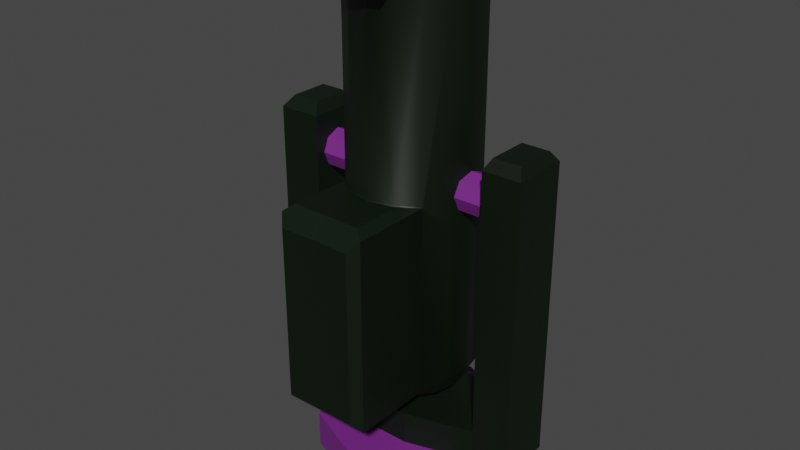 # Source: weapon.blend  (saved by Blender 3.3.6; exported with 4.5.12 LTS)
import bpy
from mathutils import Matrix  # noqa: F401  (used for matrix-valued properties, if any)

bpy.ops.wm.read_factory_settings(use_empty=True)
scene = bpy.context.scene
scene.name = 'Scene'

# ---- collections
col_collection = bpy.data.collections.new('Collection'); scene.collection.children.link(col_collection)

# ---- materials (node trees are filled in below, after node groups)
mat_m3 = bpy.data.materials.new('m3')
mat_m3.use_transparent_shadow = False
mat_m0 = bpy.data.materials.new('m0')
mat_m0.use_transparent_shadow = False
mat_screen = bpy.data.materials.new('screen')
mat_screen.use_transparent_shadow = False
mat_m4 = bpy.data.materials.new('m4')
mat_m4.use_transparent_shadow = False
mat_m2 = bpy.data.materials.new('m2')
mat_m2.use_transparent_shadow = False

# ---- material node trees
mat_m3.use_nodes = True; mat_m3.node_tree.nodes.clear()
_N = mat_m3.node_tree.nodes; _L = mat_m3.node_tree.links
n0 = _N.new('ShaderNodeBsdfPrincipled'); n0.name = 'Principled BSDF'; n0.location = (10, 300)
n0.distribution = 'GGX'
n0.subsurface_method = 'RANDOM_WALK_SKIN'
n0.inputs[0].default_value = (0.001251, 0.007193, 0.0008754, 1.0)
n0.inputs[3].default_value = 1.45
n0.inputs[27].default_value = (0.0, 0.0, 0.0, 1.0)
n0.inputs[28].default_value = 1.0
n1 = _N.new('ShaderNodeOutputMaterial'); n1.name = 'Material Output'; n1.location = (300, 300)
_L.new(n0.outputs[0], n1.inputs[0])
n1.is_active_output = True
mat_m0.use_nodes = True; mat_m0.node_tree.nodes.clear()
_N = mat_m0.node_tree.nodes; _L = mat_m0.node_tree.links
n0 = _N.new('ShaderNodeBsdfPrincipled'); n0.name = 'Principled BSDF'; n0.location = (10, 300)
n0.distribution = 'GGX'
n0.subsurface_method = 'RANDOM_WALK_SKIN'
n0.inputs[0].default_value = (0.0, 0.0, 0.0, 1.0)
n0.inputs[3].default_value = 1.45
n0.inputs[27].default_value = (0.0, 0.0, 0.0, 1.0)
n0.inputs[28].default_value = 1.0
n1 = _N.new('ShaderNodeOutputMaterial'); n1.name = 'Material Output'; n1.location = (300, 300)
_L.new(n0.outputs[0], n1.inputs[0])
n1.is_active_output = True
mat_screen.use_nodes = True; mat_screen.node_tree.nodes.clear()
_N = mat_screen.node_tree.nodes; _L = mat_screen.node_tree.links
n0 = _N.new('ShaderNodeBsdfPrincipled'); n0.name = 'Principled BSDF'; n0.location = (10, 300)
n0.distribution = 'GGX'
n0.subsurface_method = 'RANDOM_WALK_SKIN'
n0.inputs[3].default_value = 1.45
n0.inputs[27].default_value = (0.0, 0.0, 0.0, 1.0)
n0.inputs[28].default_value = 1.0
n1 = _N.new('ShaderNodeOutputMaterial'); n1.name = 'Material Output'; n1.location = (300, 300)
_L.new(n0.outputs[0], n1.inputs[0])
n1.is_active_output = True
mat_m4.use_nodes = True; mat_m4.node_tree.nodes.clear()
_N = mat_m4.node_tree.nodes; _L = mat_m4.node_tree.links
n0 = _N.new('ShaderNodeBsdfPrincipled'); n0.name = 'Principled BSDF'; n0.location = (10, 300)
n0.distribution = 'GGX'
n0.subsurface_method = 'RANDOM_WALK_SKIN'
n0.inputs[0].default_value = (0.0, 0.0, 0.0, 1.0)
n0.inputs[3].default_value = 1.45
n0.inputs[27].default_value = (0.0, 0.0, 0.0, 1.0)
n0.inputs[28].default_value = 1.0
n1 = _N.new('ShaderNodeOutputMaterial'); n1.name = 'Material Output'; n1.location = (300, 300)
_L.new(n0.outputs[0], n1.inputs[0])
n1.is_active_output = True
mat_m2.use_nodes = True; mat_m2.node_tree.nodes.clear()
_N = mat_m2.node_tree.nodes; _L = mat_m2.node_tree.links
n0 = _N.new('ShaderNodeBsdfPrincipled'); n0.name = 'Principled BSDF'; n0.location = (10, 300)
n0.distribution = 'GGX'
n0.subsurface_method = 'RANDOM_WALK_SKIN'
n0.inputs[0].default_value = (0.1823, 0.02312, 0.233, 1.0)
n0.inputs[3].default_value = 1.45
n0.inputs[27].default_value = (0.0, 0.0, 0.0, 1.0)
n0.inputs[28].default_value = 1.0
n1 = _N.new('ShaderNodeOutputMaterial'); n1.name = 'Material Output'; n1.location = (300, 300)
_L.new(n0.outputs[0], n1.inputs[0])
n1.is_active_output = True

# ---- world
world_world = bpy.data.worlds.new('World'); scene.world = world_world
world_world.use_nodes = True; world_world.node_tree.nodes.clear()
_N = world_world.node_tree.nodes; _L = world_world.node_tree.links
n0 = _N.new('ShaderNodeOutputWorld'); n0.name = 'World Output'; n0.location = (300, 300)
n1 = _N.new('ShaderNodeBackground'); n1.name = 'Background'; n1.location = (10, 300)
n1.inputs[0].default_value = (0.05088, 0.05088, 0.05088, 1.0)
_L.new(n1.outputs[0], n0.inputs[0])
n0.is_active_output = True
world_world.color = (0.05088, 0.05088, 0.05088)
world_world.use_sun_shadow = False
world_world.sun_shadow_jitter_overblur = 0.0

# ---- meshes
me_cylinder = bpy.data.meshes.new('Cylinder')
me_cylinder.from_pydata([(6.066e-10, 0.1734, -0.77), (0.0, 0.1663, 0.77), (0.06635, 0.1602, -0.77), (0.06362, 0.1536, 0.77), (0.1226, 0.1226, -0.77), (0.1176, 0.1176, 0.77), (0.1602, 0.06635, -0.77), (0.1536, 0.06362, 0.77), (0.1734, -1.3e-10, -0.77), (0.1663, 0.0, 0.77), (0.1602, -0.06635, -0.77), (0.1536, -0.06362, 0.77), (0.1226, -0.1226, -0.77), (0.1176, -0.1176, 0.77), (0.06635, -0.1602, -0.77), (0.06362, -0.1536, 0.77), (6.066e-10, -0.1734, -0.77), (0.0, -0.1663, 0.77), (-0.06635, -0.1602, -0.77), (-0.06362, -0.1536, 0.77), (-0.1226, -0.1226, -0.77), (-0.1176, -0.1176, 0.77), (-0.1602, -0.06635, -0.77), (-0.1536, -0.06362, 0.77), (-0.1734, -1.3e-10, -0.77), (-0.1663, 0.0, 0.77), (-0.1602, 0.06635, -0.77), (-0.1536, 0.06362, 0.77), (-0.1226, 0.1226, -0.77), (-0.1176, 0.1176, 0.77), (-0.06635, 0.1602, -0.77), (-0.06362, 0.1536, 0.77), (0.0, 0.23, 0.6659), (0.08802, 0.2125, 0.6659), (0.1626, 0.1626, 0.6659), (0.2125, 0.08802, 0.6659), (0.23, 0.0, 0.6659), (0.2125, -0.08802, 0.6659), (0.1626, -0.1626, 0.6659), (-0.1626, -0.1626, 0.6659), (-0.2125, -0.08802, 0.6659), (-0.23, 0.0, 0.6659), (-0.2125, 0.08802, 0.6659), (-0.1626, 0.1626, 0.6659), (-0.08802, 0.2125, 0.6659), (0.08802, 0.2125, -0.09467), (0.1626, 0.1626, -0.09467), (0.2125, 0.08802, -0.09467), (0.23, 0.0, -0.09467), (0.2125, -0.08802, -0.09467), (-0.1626, -0.1954, -0.04982), (-0.2125, -0.08802, -0.09467), (-0.23, 0.0, -0.09467), (-0.2125, 0.08802, -0.09467), (-0.1626, 0.1626, -0.09467), (-0.08802, 0.2125, -0.09467), (0.0, 0.23, -0.09467), (0.08802, 0.2125, -0.6813), (0.1626, 0.1626, -0.6813), (0.2125, 0.08802, -0.6813), (0.23, 0.0, -0.6813), (0.2125, -0.08802, -0.6813), (0.1626, -0.1626, -0.7159), (0.08802, -0.2125, -0.7159), (0.0, -0.23, -0.7159), (-0.08802, -0.2125, -0.7159), (-0.1626, -0.1954, -0.6831), (-0.2125, -0.08802, -0.6813), (-0.23, 0.0, -0.6813), (-0.2125, 0.08802, -0.6813), (-0.1626, 0.1626, -0.6813), (-0.08802, 0.2125, -0.6813), (0.0, 0.23, -0.6813), (0.08802, 0.2125, 0.77), (0.0, 0.23, 0.77), (0.1626, 0.1626, 0.77), (0.2125, 0.08802, 0.77), (0.23, 0.0, 0.77), (0.2125, -0.08802, 0.77), (0.1626, -0.1626, 0.77), (0.08802, -0.2125, 0.77), (0.0, -0.23, 0.77), (-0.08802, -0.2125, 0.77), (-0.1626, -0.1626, 0.77), (-0.2125, -0.08802, 0.77), (-0.23, 0.0, 0.77), (-0.2125, 0.08802, 0.77), (-0.1626, 0.1626, 0.77), (-0.08802, 0.2125, 0.77), (0.06362, 0.1536, -0.5309), (-5.383e-08, 0.1663, -0.5309), (0.1176, 0.1176, -0.5309), (0.1536, 0.06362, -0.5309), (0.1663, 0.0, -0.5309), (0.1536, -0.06362, -0.5309), (0.1176, -0.1176, -0.5309), (0.06362, -0.1536, -0.5309), (-5.383e-08, -0.1663, -0.5309), (-0.06362, -0.1536, -0.5309), (-0.1176, -0.1176, -0.5309), (-0.1536, -0.06362, -0.5309), (-0.1663, 0.0, -0.5309), (-0.1536, 0.06362, -0.5309), (-0.1176, 0.1176, -0.5309), (-0.06362, 0.1536, -0.5309), (0.0, -0.2963, 0.77), (0.08802, -0.2788, 0.77), (-0.08802, -0.2788, 0.77), (0.08802, -0.2788, 0.6659), (0.0, -0.2963, 0.6659), (-0.08802, -0.2788, 0.6659), (0.1626, -0.2569, -0.01701), (0.08802, -0.2559, -0.01701), (-4.206e-09, -0.255, -0.01701), (-0.08802, -0.2559, -0.01701), (-0.1626, -0.2569, -0.04982), (0.1424, -0.2769, -0.7159), (0.08777, -0.2761, -0.7159), (-4.206e-09, -0.2752, -0.7159), (-0.08777, -0.2761, -0.7159), (-0.1424, -0.2769, -0.7159), (0.1626, -0.4562, -0.01701), (0.08802, -0.4552, -0.01701), (-3.974e-09, -0.4543, -0.01701), (-0.08802, -0.4552, -0.01701), (-0.1626, -0.4234, -0.04982), (0.1424, -0.4357, -0.7159), (0.08802, -0.4552, -0.7159), (-3.974e-09, -0.434, -0.7159), (-0.08826, -0.4349, -0.7159), (-0.1424, -0.4357, -0.7159), (0.1324, -0.4875, -0.05392), (0.07166, -0.4864, -0.05392), (-3.227e-09, -0.4855, -0.05392), (-0.07166, -0.4864, -0.05392), (-0.1324, -0.4875, -0.05392), (0.1324, -0.4875, -0.679), (0.07166, -0.4864, -0.679), (-3.227e-09, -0.4855, -0.679), (-0.07166, -0.4864, -0.679), (-0.1324, -0.4875, -0.679), (0.129, -0.2813, 0.008815), (0.0698, -0.2805, 0.008815), (-3.644e-09, -0.2799, 0.008815), (-0.0698, -0.2805, 0.008815), (-0.129, -0.2813, 0.008815), (-0.0698, -0.4306, 0.008815), (0.129, -0.4315, 0.008815), (0.0698, -0.4306, 0.008815), (-3.46e-09, -0.43, 0.008815), (-0.129, -0.4315, 0.008815), (0.1626, -0.2569, -0.7159), (0.1626, -0.4562, -0.7159), (-0.08802, -0.2559, -0.7159), (-0.1626, -0.2569, -0.7159), (-4.206e-09, -0.255, -0.7159), (0.08802, -0.2559, -0.7159), (-0.08802, -0.4552, -0.7159), (-0.1626, -0.4234, -0.6831), (-3.974e-09, -0.4543, -0.7159), (0.08826, -0.4349, -0.7159), (0.07999, -0.427, -0.628), (0.07954, -0.2841, -0.628), (-0.07954, -0.2841, -0.628), (-0.07999, -0.427, -0.628), (-4.091e-09, -0.2833, -0.628), (-3.881e-09, -0.4262, -0.628), (0.129, -0.2848, -0.628), (0.129, -0.4277, -0.628), (-0.129, -0.2848, -0.628), (-0.129, -0.4277, -0.628), (-0.1626, -0.1626, -0.7159), (-0.1626, -0.2569, -0.6831), (-0.1626, -0.2569, -0.01701), (-0.1626, -0.4562, -0.01701), (-0.1626, -0.4562, -0.7159), (-0.1508, -0.2569, -0.04982), (-0.1508, -0.2569, -0.6831), (-0.1508, -0.1954, -0.04982), (-0.1508, -0.1954, -0.6831), (-0.1508, -0.4234, -0.04982), (-0.1508, -0.4234, -0.6831), (0.08802, -0.2293, 0.6659), (0.08802, -0.2125, 0.6494), (0.1017, -0.2033, 0.6659), (0.08802, -0.2125, 0.6824), (0.0, -0.23, 0.6494), (0.0, -0.2468, 0.6659), (-0.08802, -0.2125, 0.6494), (-0.08802, -0.2293, 0.6659), (-0.08802, -0.2125, 0.6824), (-0.1017, -0.2033, 0.6659), (0.1626, -0.1626, -0.01233), (0.1626, -0.1678, -0.01701), (0.1626, -0.1626, -0.0217), (0.1646, -0.1597, -0.02008), (0.08802, -0.2125, -0.01233), (0.08802, -0.2176, -0.01701), (0.0, -0.23, -0.01233), (-8.62e-10, -0.2351, -0.01701), (-0.08802, -0.2125, -0.01233), (-0.08802, -0.2176, -0.01701), (-0.1626, -0.1678, -0.01701), (-0.1626, -0.1626, -0.01233), (-0.1646, -0.1597, -0.02008), (-0.1626, -0.1626, -0.0217), (-0.1626, -0.1659, -0.02033)], [], [(32, 74, 73, 33), (33, 73, 75, 34), (34, 75, 76, 35), (35, 76, 77, 36), (36, 77, 78, 37), (37, 78, 79, 38), (197, 199, 113, 112), (81, 82, 107, 105), (199, 201, 114, 113), (204, 203, 39, 40, 51), (39, 83, 84, 40), (40, 84, 85, 41), (41, 85, 86, 42), (42, 86, 87, 43), (21, 19, 98, 99), (43, 87, 88, 44), (44, 88, 74, 32), (0, 2, 4, 6, 8, 10, 12, 14, 16, 18, 20, 22, 24, 26, 28, 30), (55, 44, 32, 56), (54, 43, 44, 55), (53, 42, 43, 54), (52, 41, 42, 53), (51, 40, 41, 52), (171, 205, 204, 51, 67), (82, 190, 189, 110, 107), (38, 79, 80, 185, 184), (189, 187, 109, 110), (193, 197, 112, 111), (48, 36, 37, 49), (47, 35, 36, 48), (46, 34, 35, 47), (45, 33, 34, 46), (56, 32, 33, 45), (72, 56, 45, 57), (57, 45, 46, 58), (58, 46, 47, 59), (59, 47, 48, 60), (60, 48, 49, 61), (62, 194, 193, 111, 151), (171, 65, 153, 154), (192, 38, 184, 183, 196), (196, 183, 186, 198), (63, 62, 151, 156), (66, 50, 206, 205, 171), (67, 51, 52, 68), (68, 52, 53, 69), (69, 53, 54, 70), (70, 54, 55, 71), (71, 55, 56, 72), (30, 71, 72, 0), (28, 70, 71, 30), (26, 69, 70, 28), (24, 68, 69, 26), (22, 67, 68, 24), (20, 171, 67, 22), (18, 65, 171, 20), (16, 64, 65, 18), (14, 63, 64, 16), (12, 62, 63, 14), (10, 61, 62, 12), (8, 60, 61, 10), (6, 59, 60, 8), (4, 58, 59, 6), (2, 57, 58, 4), (0, 72, 57, 2), (1, 3, 73, 74), (3, 5, 75, 73), (5, 7, 76, 75), (7, 9, 77, 76), (9, 11, 78, 77), (11, 13, 79, 78), (13, 15, 80, 79), (15, 17, 81, 80), (17, 19, 82, 81), (19, 21, 83, 82), (21, 23, 84, 83), (23, 25, 85, 84), (25, 27, 86, 85), (27, 29, 87, 86), (29, 31, 88, 87), (31, 1, 74, 88), (89, 90, 104, 103, 102, 101, 100, 99, 98, 97, 96, 95, 94, 93, 92, 91), (7, 5, 91, 92), (23, 21, 99, 100), (9, 7, 92, 93), (25, 23, 100, 101), (11, 9, 93, 94), (27, 25, 101, 102), (13, 11, 94, 95), (29, 27, 102, 103), (15, 13, 95, 96), (31, 29, 103, 104), (17, 15, 96, 97), (3, 1, 90, 89), (1, 31, 104, 90), (19, 17, 97, 98), (5, 3, 89, 91), (108, 106, 105, 109), (109, 105, 107, 110), (191, 190, 82, 83, 39), (187, 182, 108, 109), (201, 202, 173, 114), (80, 81, 105, 106), (122, 121, 147, 148), (160, 128, 166, 161), (174, 124, 146, 150), (116, 126, 168, 167), (198, 186, 188, 200), (158, 125, 180, 181), (65, 64, 155, 153), (200, 188, 191, 39, 203), (61, 49, 195, 194, 62), (64, 63, 156, 155), (124, 174, 135, 134), (175, 157, 139, 140), (123, 124, 134, 133), (127, 152, 136, 137), (118, 117, 162, 165), (173, 174, 150, 145), (151, 111, 121, 152), (128, 129, 164, 166), (113, 114, 144, 143), (125, 115, 176, 180), (136, 131, 132, 137), (137, 132, 133, 138), (138, 133, 134, 139), (139, 134, 135, 140), (157, 159, 138, 139), (121, 122, 132, 131), (152, 121, 131, 136), (159, 127, 137, 138), (122, 123, 133, 132), (174, 175, 140, 135), (144, 145, 150, 146), (143, 144, 146, 149), (141, 142, 148, 147), (142, 143, 149, 148), (114, 173, 145, 144), (111, 112, 142, 141), (123, 122, 148, 149), (112, 113, 143, 142), (121, 111, 141, 147), (124, 123, 149, 146), (126, 116, 151, 152), (119, 120, 154, 153), (118, 119, 153, 155), (117, 118, 155, 156), (116, 117, 156, 151), (130, 129, 157, 175), (129, 128, 159, 157), (128, 160, 127, 159), (160, 126, 152, 127), (120, 130, 175, 154), (169, 163, 164, 170), (162, 167, 168, 161), (163, 165, 166, 164), (165, 162, 161, 166), (117, 116, 167, 162), (120, 119, 163, 169), (126, 160, 161, 168), (129, 130, 170, 164), (119, 118, 165, 163), (130, 120, 169, 170), (50, 115, 173, 202, 206), (172, 66, 171, 154), (125, 158, 175, 174), (158, 172, 154, 175), (115, 125, 174, 173), (178, 179, 177, 176), (176, 177, 181, 180), (66, 172, 177, 179), (172, 158, 181, 177), (115, 50, 178, 176), (50, 66, 179, 178), (182, 183, 184, 185), (188, 189, 190, 191), (187, 189, 188, 186), (182, 187, 186, 183), (182, 185, 80, 106, 108), (192, 193, 194, 195), (202, 203, 204, 205, 206), (192, 196, 197, 193), (196, 198, 199, 197), (198, 200, 201, 199), (200, 203, 202, 201), (49, 37, 38, 192, 195)])
me_cylinder.polygons.foreach_set('use_smooth', [0, 0, 0, 0, 0, 0, 0, 0, 0, 1, 0, 0, 0, 0, 0, 0, 0, 0, 1, 1, 1, 1, 1, 1, 0, 0, 0, 0, 1, 1, 1, 1, 1, 1, 1, 1, 1, 1, 0, 0, 1, 1, 0, 0, 1, 1, 1, 1, 1, 0, 0, 0, 0, 0, 0, 0, 0, 0, 0, 0, 0, 0, 0, 0, 0, 0, 0, 0, 0, 0, 0, 0, 0, 0, 0, 0, 0, 0, 0, 0, 0, 0, 0, 0, 0, 0, 0, 0, 0, 0, 0, 0, 0, 0, 0, 0, 0, 0, 0, 0, 0, 0, 0, 0, 0, 0, 0, 1, 0, 0, 1, 1, 0, 0, 0, 0, 0, 0, 0, 0, 0, 0, 0, 0, 0, 0, 0, 0, 0, 0, 0, 0, 0, 0, 0, 0, 0, 0, 0, 0, 0, 0, 0, 0, 0, 0, 0, 0, 0, 0, 0, 0, 0, 0, 0, 0, 0, 0, 0, 0, 0, 0, 0, 0, 0, 0, 0, 0, 0, 0, 0, 0, 0, 0, 0, 1, 0, 0, 0, 1, 0, 1, 1, 1, 1, 1])
me_cylinder.polygons.foreach_set('material_index', [0, 0, 0, 0, 0, 0, 0, 0, 0, 0, 0, 0, 0, 0, 3, 0, 0, 0, 0, 0, 0, 0, 0, 0, 0, 0, 0, 0, 0, 0, 0, 0, 0, 0, 0, 0, 0, 0, 0, 0, 0, 0, 0, 0, 0, 0, 0, 0, 0, 0, 0, 0, 0, 0, 0, 0, 0, 0, 0, 0, 0, 0, 0, 0, 0, 0, 0, 0, 0, 0, 0, 0, 0, 0, 0, 0, 0, 0, 0, 0, 0, 3, 3, 3, 3, 3, 3, 3, 3, 3, 3, 3, 3, 3, 3, 3, 3, 0, 0, 0, 0, 0, 0, 0, 0, 0, 0, 0, 0, 0, 0, 0, 0, 0, 0, 0, 0, 0, 0, 0, 0, 0, 0, 0, 0, 0, 0, 0, 0, 0, 0, 0, 0, 0, 0, 0, 0, 0, 0, 0, 0, 0, 0, 0, 0, 0, 0, 0, 0, 0, 0, 0, 0, 3, 3, 3, 3, 0, 0, 0, 0, 0, 0, 0, 0, 0, 0, 0, 2, 2, 0, 0, 0, 0, 0, 0, 0, 0, 0, 0, 0, 0, 0, 0, 0, 0])
_uv = me_cylinder.uv_layers.new(name='UVMap')
_uv.uv.foreach_set('vector', [1.0, 0.75, 1.0, 1.0, 0.9375, 1.0, 0.9375, 0.75, 0.9375, 0.75, 0.9375, 1.0, 0.875, 1.0, 0.875, 0.75, 0.875, 0.75, 0.875, 1.0, 0.8125, 1.0, 0.8125, 0.75, 0.8125, 0.75, 0.8125, 1.0, 0.75, 1.0, 0.75, 0.75, 0.75, 0.75, 0.75, 1.0, 0.6875, 1.0, 0.6875, 0.75, 0.6875, 0.75, 0.6875, 1.0, 0.625, 1.0, 0.625, 0.75, 0.5625, 0.625, 0.5, 0.625, 0.5, 0.625, 0.5625, 0.625, 0.25, 0.01, 0.1582, 0.02827, 0.1582, 0.02827, 0.25, 0.01, 0.5, 0.625, 0.4375, 0.625, 0.4375, 0.625, 0.5, 0.625, 0.3725, 0.625, 0.375, 0.6259, 0.375, 0.75, 0.3125, 0.75, 0.3125, 0.625, 0.375, 0.75, 0.375, 1.0, 0.3125, 1.0, 0.3125, 0.75, 0.3125, 0.75, 0.3125, 1.0, 0.25, 1.0, 0.25, 0.75, 0.25, 0.75, 0.25, 1.0, 0.1875, 1.0, 0.1875, 0.75, 0.1875, 0.75, 0.1875, 1.0, 0.125, 1.0, 0.125, 0.75, 0.1273, 0.1273, 0.1836, 0.08972, 0.1836, 0.08972, 0.1273, 0.1273, 0.125, 0.75, 0.125, 1.0, 0.0625, 1.0, 0.0625, 0.75, 0.0625, 0.75, 0.0625, 1.0, 0.0, 1.0, 0.0, 0.75, 0.75, 0.49, 0.8418, 0.4717, 0.9197, 0.4197, 0.9717, 0.3418, 0.99, 0.25, 0.9717, 0.1582, 0.9197, 0.08029, 0.8418, 0.02827, 0.75, 0.01, 0.6582, 0.02827, 0.5803, 0.08029, 0.5283, 0.1582, 0.51, 0.25, 0.5283, 0.3418, 0.5803, 0.4197, 0.6582, 0.4717, 0.0625, 0.625, 0.0625, 0.75, 0.0, 0.75, 0.0, 0.625, 0.125, 0.625, 0.125, 0.75, 0.0625, 0.75, 0.0625, 0.625, 0.1875, 0.625, 0.1875, 0.75, 0.125, 0.75, 0.125, 0.625, 0.25, 0.625, 0.25, 0.75, 0.1875, 0.75, 0.1875, 0.625, 0.3125, 0.625, 0.3125, 0.75, 0.25, 0.75, 0.25, 0.625, 0.375, 0.5625, 0.375, 0.6246, 0.3725, 0.625, 0.3125, 0.625, 0.3125, 0.5625, 0.4375, 1.0, 0.4375, 0.7897, 0.4375, 0.75, 0.4375, 0.75, 0.4375, 1.0, 0.625, 0.75, 0.625, 1.0, 0.5625, 1.0, 0.5625, 0.7897, 0.574, 0.75, 0.4375, 0.75, 0.5, 0.75, 0.5, 0.75, 0.4375, 0.75, 0.625, 0.625, 0.5625, 0.625, 0.5625, 0.625, 0.625, 0.625, 0.75, 0.625, 0.75, 0.75, 0.6875, 0.75, 0.6875, 0.625, 0.8125, 0.625, 0.8125, 0.75, 0.75, 0.75, 0.75, 0.625, 0.875, 0.625, 0.875, 0.75, 0.8125, 0.75, 0.8125, 0.625, 0.9375, 0.625, 0.9375, 0.75, 0.875, 0.75, 0.875, 0.625, 1.0, 0.625, 1.0, 0.75, 0.9375, 0.75, 0.9375, 0.625, 1.0, 0.5625, 1.0, 0.625, 0.9375, 0.625, 0.9375, 0.5625, 0.9375, 0.5625, 0.9375, 0.625, 0.875, 0.625, 0.875, 0.5625, 0.875, 0.5625, 0.875, 0.625, 0.8125, 0.625, 0.8125, 0.5625, 0.8125, 0.5625, 0.8125, 0.625, 0.75, 0.625, 0.75, 0.5625, 0.75, 0.5625, 0.75, 0.625, 0.6875, 0.625, 0.6875, 0.5625, 0.625, 0.5625, 0.625, 0.6246, 0.625, 0.625, 0.625, 0.625, 0.625, 0.5625, 0.375, 0.5625, 0.4375, 0.5625, 0.4375, 0.5625, 0.375, 0.5625, 0.625, 0.6259, 0.625, 0.75, 0.574, 0.75, 0.5625, 0.747, 0.5625, 0.6259, 0.5625, 0.6259, 0.5625, 0.747, 0.5, 0.747, 0.5, 0.6259, 0.5625, 0.5625, 0.625, 0.5625, 0.625, 0.5625, 0.5625, 0.5625, 0.375, 0.5654, 0.375, 0.6221, 0.375, 0.6247, 0.375, 0.6246, 0.375, 0.5625, 0.3125, 0.5625, 0.3125, 0.625, 0.25, 0.625, 0.25, 0.5625, 0.25, 0.5625, 0.25, 0.625, 0.1875, 0.625, 0.1875, 0.5625, 0.1875, 0.5625, 0.1875, 0.625, 0.125, 0.625, 0.125, 0.5625, 0.125, 0.5625, 0.125, 0.625, 0.0625, 0.625, 0.0625, 0.5625, 0.0625, 0.5625, 0.0625, 0.625, 0.0, 0.625, 0.0, 0.5625, 0.0625, 0.5, 0.0625, 0.5625, 0.0, 0.5625, 0.0, 0.5, 0.125, 0.5, 0.125, 0.5625, 0.0625, 0.5625, 0.0625, 0.5, 0.1875, 0.5, 0.1875, 0.5625, 0.125, 0.5625, 0.125, 0.5, 0.25, 0.5, 0.25, 0.5625, 0.1875, 0.5625, 0.1875, 0.5, 0.3125, 0.5, 0.3125, 0.5625, 0.25, 0.5625, 0.25, 0.5, 0.375, 0.5, 0.375, 0.5625, 0.3125, 0.5625, 0.3125, 0.5, 0.4375, 0.5, 0.4375, 0.5625, 0.375, 0.5625, 0.375, 0.5, 0.5, 0.5, 0.5, 0.5625, 0.4375, 0.5625, 0.4375, 0.5, 0.5625, 0.5, 0.5625, 0.5625, 0.5, 0.5625, 0.5, 0.5, 0.625, 0.5, 0.625, 0.5625, 0.5625, 0.5625, 0.5625, 0.5, 0.6875, 0.5, 0.6875, 0.5625, 0.625, 0.5625, 0.625, 0.5, 0.75, 0.5, 0.75, 0.5625, 0.6875, 0.5625, 0.6875, 0.5, 0.8125, 0.5, 0.8125, 0.5625, 0.75, 0.5625, 0.75, 0.5, 0.875, 0.5, 0.875, 0.5625, 0.8125, 0.5625, 0.8125, 0.5, 0.9375, 0.5, 0.9375, 0.5625, 0.875, 0.5625, 0.875, 0.5, 1.0, 0.5, 1.0, 0.5625, 0.9375, 0.5625, 0.9375, 0.5, 0.25, 0.4235, 0.3164, 0.4103, 0.3418, 0.4717, 0.25, 0.49, 0.3164, 0.4103, 0.3727, 0.3727, 0.4197, 0.4197, 0.3418, 0.4717, 0.3727, 0.3727, 0.4103, 0.3164, 0.4717, 0.3418, 0.4197, 0.4197, 0.4103, 0.3164, 0.4235, 0.25, 0.49, 0.25, 0.4717, 0.3418, 0.4235, 0.25, 0.4103, 0.1836, 0.4717, 0.1582, 0.49, 0.25, 0.4103, 0.1836, 0.3727, 0.1273, 0.4197, 0.08029, 0.4717, 0.1582, 0.3727, 0.1273, 0.3164, 0.08972, 0.3418, 0.02827, 0.4197, 0.08029, 0.3164, 0.08972, 0.25, 0.07651, 0.25, 0.01, 0.3418, 0.02827, 0.25, 0.07651, 0.1836, 0.08972, 0.1582, 0.02827, 0.25, 0.01, 0.1836, 0.08972, 0.1273, 0.1273, 0.08029, 0.08029, 0.1582, 0.02827, 0.1273, 0.1273, 0.08972, 0.1836, 0.02827, 0.1582, 0.08029, 0.08029, 0.08972, 0.1836, 0.07651, 0.25, 0.01, 0.25, 0.02827, 0.1582, 0.07651, 0.25, 0.08972, 0.3164, 0.02827, 0.3418, 0.01, 0.25, 0.08972, 0.3164, 0.1273, 0.3727, 0.08029, 0.4197, 0.02827, 0.3418, 0.1273, 0.3727, 0.1836, 0.4103, 0.1582, 0.4717, 0.08029, 0.4197, 0.1836, 0.4103, 0.25, 0.4235, 0.25, 0.49, 0.1582, 0.4717, 0.3164, 0.4103, 0.25, 0.4235, 0.1836, 0.4103, 0.1273, 0.3727, 0.08972, 0.3164, 0.07651, 0.25, 0.08972, 0.1836, 0.1273, 0.1273, 0.1836, 0.08972, 0.25, 0.07651, 0.3164, 0.08972, 0.3727, 0.1273, 0.4103, 0.1836, 0.4235, 0.25, 0.4103, 0.3164, 0.3727, 0.3727, 0.4103, 0.3164, 0.3727, 0.3727, 0.3727, 0.3727, 0.4103, 0.3164, 0.08972, 0.1836, 0.1273, 0.1273, 0.1273, 0.1273, 0.08972, 0.1836, 0.4235, 0.25, 0.4103, 0.3164, 0.4103, 0.3164, 0.4235, 0.25, 0.07651, 0.25, 0.08972, 0.1836, 0.08972, 0.1836, 0.07651, 0.25, 0.4103, 0.1836, 0.4235, 0.25, 0.4235, 0.25, 0.4103, 0.1836, 0.08972, 0.3164, 0.07651, 0.25, 0.07651, 0.25, 0.08972, 0.3164, 0.3727, 0.1273, 0.4103, 0.1836, 0.4103, 0.1836, 0.3727, 0.1273, 0.1273, 0.3727, 0.08972, 0.3164, 0.08972, 0.3164, 0.1273, 0.3727, 0.3164, 0.08972, 0.3727, 0.1273, 0.3727, 0.1273, 0.3164, 0.08972, 0.1836, 0.4103, 0.1273, 0.3727, 0.1273, 0.3727, 0.1836, 0.4103, 0.25, 0.07651, 0.3164, 0.08972, 0.3164, 0.08972, 0.25, 0.07651, 0.3164, 0.4103, 0.25, 0.4235, 0.25, 0.4235, 0.3164, 0.4103, 0.25, 0.4235, 0.1836, 0.4103, 0.1836, 0.4103, 0.25, 0.4235, 0.1836, 0.08972, 0.25, 0.07651, 0.25, 0.07651, 0.1836, 0.08972, 0.3727, 0.3727, 0.3164, 0.4103, 0.3164, 0.4103, 0.3727, 0.3727, 0.5625, 0.75, 0.5625, 1.0, 0.5, 1.0, 0.5, 0.75, 0.5, 0.75, 0.5, 1.0, 0.4375, 1.0, 0.4375, 0.75, 0.426, 0.75, 0.4375, 0.7897, 0.4375, 1.0, 0.375, 1.0, 0.375, 0.75, 0.5, 0.75, 0.5625, 0.75, 0.5625, 0.75, 0.5, 0.75, 0.4375, 0.625, 0.375, 0.625, 0.375, 0.625, 0.4375, 0.625, 0.3418, 0.02827, 0.25, 0.01, 0.25, 0.01, 0.3418, 0.02827, 0.5625, 0.625, 0.625, 0.625, 0.625, 0.625, 0.5625, 0.625, 0.5627, 0.5625, 0.5, 0.5625, 0.5, 0.5625, 0.5627, 0.5625, 0.375, 0.625, 0.4375, 0.625, 0.4375, 0.625, 0.375, 0.625, 0.6081, 0.5625, 0.6081, 0.5625, 0.6081, 0.5625, 0.6081, 0.5625, 0.5, 0.6259, 0.5, 0.747, 0.4375, 0.747, 0.4375, 0.6259, 0.375, 0.5654, 0.375, 0.6221, 0.375, 0.6221, 0.375, 0.5654, 0.4375, 0.5625, 0.5, 0.5625, 0.5, 0.5625, 0.4375, 0.5625, 0.4375, 0.6259, 0.4375, 0.747, 0.426, 0.75, 0.375, 0.75, 0.375, 0.6259, 0.6875, 0.5625, 0.6875, 0.625, 0.6275, 0.625, 0.625, 0.6246, 0.625, 0.5625, 0.5, 0.5625, 0.5625, 0.5625, 0.5625, 0.5625, 0.5, 0.5625, 0.4375, 0.625, 0.375, 0.625, 0.375, 0.625, 0.4375, 0.625, 0.375, 0.5625, 0.4375, 0.5625, 0.4375, 0.5625, 0.375, 0.5625, 0.5, 0.625, 0.4375, 0.625, 0.4375, 0.625, 0.5, 0.625, 0.5625, 0.5625, 0.625, 0.5625, 0.625, 0.5625, 0.5625, 0.5625, 0.5, 0.5625, 0.5623, 0.5625, 0.5623, 0.5625, 0.5, 0.5625, 0.375, 0.625, 0.375, 0.625, 0.375, 0.625, 0.375, 0.625, 0.625, 0.5625, 0.625, 0.625, 0.625, 0.625, 0.625, 0.5625, 0.5, 0.5625, 0.4373, 0.5625, 0.4373, 0.5625, 0.5, 0.5625, 0.5, 0.625, 0.4375, 0.625, 0.4375, 0.625, 0.5, 0.625, 0.375, 0.6221, 0.375, 0.6221, 0.375, 0.6221, 0.375, 0.6221, 0.625, 0.5625, 0.625, 0.625, 0.5625, 0.625, 0.5625, 0.5625, 0.5625, 0.5625, 0.5625, 0.625, 0.5, 0.625, 0.5, 0.5625, 0.5, 0.5625, 0.5, 0.625, 0.4375, 0.625, 0.4375, 0.5625, 0.4375, 0.5625, 0.4375, 0.625, 0.375, 0.625, 0.375, 0.5625, 0.4375, 0.5625, 0.5, 0.5625, 0.5, 0.5625, 0.4375, 0.5625, 0.625, 0.625, 0.5625, 0.625, 0.5625, 0.625, 0.625, 0.625, 0.625, 0.5625, 0.625, 0.625, 0.625, 0.625, 0.625, 0.5625, 0.5, 0.5625, 0.5625, 0.5625, 0.5625, 0.5625, 0.5, 0.5625, 0.5625, 0.625, 0.5, 0.625, 0.5, 0.625, 0.5625, 0.625, 0.375, 0.625, 0.375, 0.5625, 0.375, 0.5625, 0.375, 0.625, 0.4375, 0.625, 0.375, 0.625, 0.375, 0.625, 0.4375, 0.625, 0.5, 0.625, 0.4375, 0.625, 0.4375, 0.625, 0.5, 0.625, 0.625, 0.625, 0.5625, 0.625, 0.5625, 0.625, 0.625, 0.625, 0.5625, 0.625, 0.5, 0.625, 0.5, 0.625, 0.5625, 0.625, 0.4375, 0.625, 0.375, 0.625, 0.375, 0.625, 0.4375, 0.625, 0.625, 0.625, 0.5625, 0.625, 0.5625, 0.625, 0.625, 0.625, 0.5, 0.625, 0.5625, 0.625, 0.5625, 0.625, 0.5, 0.625, 0.5625, 0.625, 0.5, 0.625, 0.5, 0.625, 0.5625, 0.625, 0.625, 0.625, 0.625, 0.625, 0.625, 0.625, 0.625, 0.625, 0.4375, 0.625, 0.5, 0.625, 0.5, 0.625, 0.4375, 0.625, 0.6081, 0.5625, 0.6081, 0.5625, 0.625, 0.5625, 0.625, 0.5625, 0.4377, 0.5625, 0.3919, 0.5625, 0.375, 0.5625, 0.4375, 0.5625, 0.5, 0.5625, 0.4377, 0.5625, 0.4375, 0.5625, 0.5, 0.5625, 0.5623, 0.5625, 0.5, 0.5625, 0.5, 0.5625, 0.5625, 0.5625, 0.6081, 0.5625, 0.5623, 0.5625, 0.5625, 0.5625, 0.625, 0.5625, 0.3919, 0.5625, 0.4373, 0.5625, 0.4375, 0.5625, 0.375, 0.5625, 0.4373, 0.5625, 0.5, 0.5625, 0.5, 0.5625, 0.4375, 0.5625, 0.5, 0.5625, 0.5627, 0.5625, 0.5625, 0.5625, 0.5, 0.5625, 0.5627, 0.5625, 0.6081, 0.5625, 0.625, 0.5625, 0.5625, 0.5625, 0.3919, 0.5625, 0.3919, 0.5625, 0.375, 0.5625, 0.375, 0.5625, 0.3919, 0.5625, 0.4377, 0.5625, 0.4373, 0.5625, 0.3919, 0.5625, 0.5623, 0.5625, 0.6081, 0.5625, 0.6081, 0.5625, 0.5627, 0.5625, 0.4377, 0.5625, 0.5, 0.5625, 0.5, 0.5625, 0.4373, 0.5625, 0.5, 0.5625, 0.5623, 0.5625, 0.5627, 0.5625, 0.5, 0.5625, 0.5623, 0.5625, 0.6081, 0.5625, 0.6081, 0.5625, 0.5623, 0.5625, 0.3919, 0.5625, 0.4377, 0.5625, 0.4377, 0.5625, 0.3919, 0.5625, 0.6081, 0.5625, 0.5627, 0.5625, 0.5627, 0.5625, 0.6081, 0.5625, 0.4373, 0.5625, 0.3919, 0.5625, 0.3919, 0.5625, 0.4373, 0.5625, 0.4377, 0.5625, 0.5, 0.5625, 0.5, 0.5625, 0.4377, 0.5625, 0.3919, 0.5625, 0.3919, 0.5625, 0.3919, 0.5625, 0.3919, 0.5625, 0.375, 0.6221, 0.375, 0.6221, 0.375, 0.625, 0.375, 0.625, 0.375, 0.6247, 0.375, 0.5654, 0.375, 0.5654, 0.375, 0.5625, 0.375, 0.5625, 0.375, 0.6221, 0.375, 0.5654, 0.375, 0.5625, 0.375, 0.625, 0.375, 0.5654, 0.375, 0.5654, 0.375, 0.5625, 0.375, 0.5625, 0.375, 0.6221, 0.375, 0.6221, 0.375, 0.625, 0.375, 0.625, 0.375, 0.6221, 0.375, 0.5654, 0.375, 0.5654, 0.375, 0.6221, 0.375, 0.6221, 0.375, 0.5654, 0.375, 0.5654, 0.375, 0.6221, 0.375, 0.5654, 0.375, 0.5654, 0.375, 0.5654, 0.375, 0.5654, 0.375, 0.5654, 0.375, 0.5654, 0.375, 0.5654, 0.375, 0.5654, 0.375, 0.6221, 0.375, 0.6221, 0.375, 0.6221, 0.375, 0.6221, 0.375, 0.6221, 0.375, 0.5654, 0.375, 0.5654, 0.375, 0.6221, 0.5625, 0.75, 0.5625, 0.75, 0.574, 0.75, 0.5625, 0.7897, 0.4375, 0.747, 0.4398, 0.75, 0.4375, 0.7897, 0.426, 0.75, 0.5, 0.75, 0.4375, 0.75, 0.4375, 0.747, 0.5, 0.747, 0.5625, 0.75, 0.5, 0.75, 0.5, 0.747, 0.5625, 0.747, 0.5625, 0.75, 0.5625, 0.7897, 0.5625, 1.0, 0.5625, 1.0, 0.5625, 0.75, 0.625, 0.6259, 0.623, 0.625, 0.625, 0.6246, 0.6275, 0.625, 0.375, 0.625, 0.375, 0.625, 0.3725, 0.625, 0.375, 0.6246, 0.375, 0.6247, 0.625, 0.6259, 0.5625, 0.6259, 0.5625, 0.625, 0.625, 0.625, 0.5625, 0.6259, 0.5, 0.6259, 0.5, 0.625, 0.5625, 0.625, 0.5, 0.6259, 0.4375, 0.6259, 0.4375, 0.625, 0.5, 0.625, 0.4375, 0.6259, 0.375, 0.6259, 0.375, 0.625, 0.4375, 0.625, 0.6875, 0.625, 0.6875, 0.75, 0.625, 0.75, 0.625, 0.6259, 0.6275, 0.625])
me_cylinder.materials.append(mat_m3)
me_cylinder.materials.append(mat_m0)
me_cylinder.materials.append(mat_screen)
me_cylinder.materials.append(mat_m4)
me_cylinder.update()
me_cube_001 = bpy.data.meshes.new('Cube.001')
me_cube_001.from_pydata([(-0.4997, -1.0, -1.109), (-0.4997, -1.0, 0.891), (-0.4997, 1.0, -1.109), (-0.4997, 1.0, 0.891), (0.4843, -1.0, -1.109), (0.4843, -1.0, 0.891), (0.4843, 1.0, -1.109), (0.4843, 1.0, 0.891), (0.4647, 0.7242, 17.67), (0.362, 0.7242, 17.67), (-0.4735, 0.6668, 17.67), (-0.4735, -0.6668, 17.67), (-0.3425, 1.0, -1.109), (-0.3425, -1.0, 0.891), (-0.3425, 1.0, 0.891), (-0.3425, -1.0, -1.109), (0.3425, 1.0, 0.891), (0.3425, -1.0, -1.109), (0.3425, 1.0, -1.109), (0.3425, -1.0, 0.891), (-0.4997, -1.0, 17.05), (-0.4997, 1.0, 17.05), (0.3425, 1.0, 17.05), (0.4843, 1.0, 17.05), (0.4843, -1.0, 17.05), (-0.3425, -1.0, 17.05), (-0.3425, 1.0, 17.05), (0.3425, -1.0, 17.05), (-0.1016, 1.675, -1.109), (0.1016, 1.675, -1.109), (0.1016, 1.675, 0.891), (-0.1016, 1.675, 0.891), (0.1016, -1.675, -1.109), (-0.1016, -1.675, -1.109), (-0.1016, -1.675, 0.891), (0.1016, -1.675, 0.891), (0.4647, -0.7242, 17.67), (-0.3687, -0.6668, 17.67), (-0.3687, 0.6668, 17.67), (0.362, -0.7242, 17.67)], [], [(0, 1, 3, 2), (18, 16, 7, 6), (6, 7, 5, 4), (15, 13, 1, 0), (18, 6, 4, 17), (5, 7, 23, 24), (33, 34, 13, 15), (31, 14, 13, 34), (38, 10, 11, 37), (29, 18, 17, 32), (2, 3, 14, 12), (2, 12, 15, 0), (16, 30, 35, 19), (17, 19, 35, 32), (4, 5, 19, 17), (7, 16, 22, 23), (12, 28, 33, 15), (12, 14, 31, 28), (26, 21, 10, 38), (27, 24, 36, 39), (13, 14, 26, 25), (3, 1, 20, 21), (16, 19, 27, 22), (14, 3, 21, 26), (1, 13, 25, 20), (19, 5, 24, 27), (31, 34, 35, 30), (29, 32, 33, 28), (34, 33, 32, 35), (30, 29, 28, 31), (29, 30, 16, 18), (8, 9, 39, 36), (24, 23, 8, 36), (21, 20, 11, 10), (22, 27, 39, 9), (25, 26, 38, 37), (20, 25, 37, 11), (23, 22, 9, 8)])
_uv = me_cube_001.uv_layers.new(name='UVMap')
_uv.uv.foreach_set('vector', [0.375, 0.0, 0.625, 0.0, 0.625, 0.25, 0.375, 0.25, 0.375, 0.4375, 0.625, 0.4375, 0.625, 0.5, 0.375, 0.5, 0.375, 0.5, 0.625, 0.5, 0.625, 0.75, 0.375, 0.75, 0.375, 0.9375, 0.625, 0.9375, 0.625, 1.0, 0.375, 1.0, 0.3125, 0.5, 0.375, 0.5, 0.375, 0.75, 0.3125, 0.75, 0.625, 0.75, 0.625, 0.5, 0.625, 0.5, 0.625, 0.75, 0.375, 0.8935, 0.625, 0.8935, 0.625, 0.9375, 0.375, 0.9375, 0.7685, 0.5, 0.8125, 0.5, 0.8125, 0.75, 0.7685, 0.75, 0.8125, 0.5, 0.875, 0.5, 0.875, 0.75, 0.8125, 0.75, 0.2685, 0.5, 0.3125, 0.5, 0.3125, 0.75, 0.2685, 0.75, 0.375, 0.25, 0.625, 0.25, 0.625, 0.3125, 0.375, 0.3125, 0.125, 0.5, 0.1875, 0.5, 0.1875, 0.75, 0.125, 0.75, 0.6875, 0.5, 0.7315, 0.5, 0.7315, 0.75, 0.6875, 0.75, 0.375, 0.8125, 0.625, 0.8125, 0.625, 0.8565, 0.375, 0.8565, 0.375, 0.75, 0.625, 0.75, 0.625, 0.8125, 0.375, 0.8125, 0.625, 0.5, 0.625, 0.4375, 0.625, 0.4375, 0.625, 0.5, 0.1875, 0.5, 0.2315, 0.5, 0.2315, 0.75, 0.1875, 0.75, 0.375, 0.3125, 0.625, 0.3125, 0.625, 0.3565, 0.375, 0.3565, 0.625, 0.3125, 0.625, 0.25, 0.625, 0.25, 0.625, 0.3125, 0.625, 0.8125, 0.625, 0.75, 0.625, 0.75, 0.625, 0.8125, 0.8125, 0.75, 0.8125, 0.5, 0.8125, 0.5, 0.8125, 0.75, 0.625, 0.25, 0.625, 0.0, 0.625, 0.0, 0.625, 0.25, 0.6875, 0.5, 0.6875, 0.75, 0.6875, 0.75, 0.6875, 0.5, 0.625, 0.3125, 0.625, 0.25, 0.625, 0.25, 0.625, 0.3125, 0.625, 1.0, 0.625, 0.9375, 0.625, 0.9375, 0.625, 1.0, 0.625, 0.8125, 0.625, 0.75, 0.625, 0.75, 0.625, 0.8125, 0.7685, 0.5, 0.7685, 0.75, 0.7315, 0.75, 0.7315, 0.5, 0.2685, 0.5, 0.2685, 0.75, 0.2315, 0.75, 0.2315, 0.5, 0.625, 0.8935, 0.375, 0.8935, 0.375, 0.8565, 0.625, 0.8565, 0.625, 0.3935, 0.375, 0.3935, 0.375, 0.3565, 0.625, 0.3565, 0.375, 0.3935, 0.625, 0.3935, 0.625, 0.4375, 0.375, 0.4375, 0.625, 0.5, 0.6875, 0.5, 0.6875, 0.75, 0.625, 0.75, 0.625, 0.75, 0.625, 0.5, 0.625, 0.5, 0.625, 0.75, 0.625, 0.25, 0.625, 0.0, 0.625, 0.0, 0.625, 0.25, 0.6875, 0.5, 0.6875, 0.75, 0.6875, 0.75, 0.6875, 0.5, 0.8125, 0.75, 0.8125, 0.5, 0.8125, 0.5, 0.8125, 0.75, 0.625, 1.0, 0.625, 0.9375, 0.625, 0.9375, 0.625, 1.0, 0.625, 0.5, 0.625, 0.4375, 0.625, 0.4375, 0.625, 0.5])
me_cube_001.materials.append(mat_m3)
me_cube_001.update()
me_cylinder_001 = bpy.data.meshes.new('Cylinder.001')
me_cylinder_001.from_pydata([(0.0, 0.23, -0.77), (0.0, 0.23, 0.77), (0.1626, 0.1626, -0.77), (0.1626, 0.1626, 0.77), (0.23, 0.0, -0.77), (0.23, 0.0, 0.77), (0.1626, -0.1626, -0.77), (0.1626, -0.1626, 0.77), (0.0, -0.23, -0.77), (0.0, -0.23, 0.77), (-0.1626, -0.1626, -0.77), (-0.1626, -0.1626, 0.77), (-0.23, 0.0, -0.77), (-0.23, 0.0, 0.77), (-0.1626, 0.1626, -0.77), (-0.1626, 0.1626, 0.77)], [], [(0, 1, 3, 2), (2, 3, 5, 4), (4, 5, 7, 6), (6, 7, 9, 8), (8, 9, 11, 10), (10, 11, 13, 12), (3, 1, 15, 13, 11, 9, 7, 5), (12, 13, 15, 14), (14, 15, 1, 0), (0, 2, 4, 6, 8, 10, 12, 14)])
_uv = me_cylinder_001.uv_layers.new(name='UVMap')
_uv.uv.foreach_set('vector', [1.0, 0.5, 1.0, 1.0, 0.875, 1.0, 0.875, 0.5, 0.875, 0.5, 0.875, 1.0, 0.75, 1.0, 0.75, 0.5, 0.75, 0.5, 0.75, 1.0, 0.625, 1.0, 0.625, 0.5, 0.625, 0.5, 0.625, 1.0, 0.5, 1.0, 0.5, 0.5, 0.5, 0.5, 0.5, 1.0, 0.375, 1.0, 0.375, 0.5, 0.375, 0.5, 0.375, 1.0, 0.25, 1.0, 0.25, 0.5, 0.4197, 0.4197, 0.25, 0.49, 0.08029, 0.4197, 0.01, 0.25, 0.08029, 0.08029, 0.25, 0.01, 0.4197, 0.08029, 0.49, 0.25, 0.25, 0.5, 0.25, 1.0, 0.125, 1.0, 0.125, 0.5, 0.125, 0.5, 0.125, 1.0, 0.0, 1.0, 0.0, 0.5, 0.75, 0.49, 0.9197, 0.4197, 0.99, 0.25, 0.9197, 0.08029, 0.75, 0.01, 0.5803, 0.08029, 0.51, 0.25, 0.5803, 0.4197])
me_cylinder_001.materials.append(mat_m2)
me_cylinder_001.update()
me_cylinder_002 = bpy.data.meshes.new('Cylinder.002')
me_cylinder_002.from_pydata([(0.0, 0.23, -0.77), (0.0, 0.23, 0.77), (0.1626, 0.1626, -0.77), (0.1626, 0.1626, 0.77), (0.23, 0.0, -0.77), (0.23, 0.0, 0.77), (0.1626, -0.1626, -0.77), (0.1626, -0.1626, 0.77), (0.0, -0.23, -0.77), (0.0, -0.23, 0.77), (-0.1626, -0.1626, -0.77), (-0.1626, -0.1626, 0.77), (-0.23, 0.0, -0.77), (-0.23, 0.0, 0.77), (-0.1626, 0.1626, -0.77), (-0.1626, 0.1626, 0.77)], [], [(0, 1, 3, 2), (2, 3, 5, 4), (4, 5, 7, 6), (6, 7, 9, 8), (8, 9, 11, 10), (10, 11, 13, 12), (3, 1, 15, 13, 11, 9, 7, 5), (12, 13, 15, 14), (14, 15, 1, 0), (0, 2, 4, 6, 8, 10, 12, 14)])
_uv = me_cylinder_002.uv_layers.new(name='UVMap')
_uv.uv.foreach_set('vector', [1.0, 0.5, 1.0, 1.0, 0.875, 1.0, 0.875, 0.5, 0.875, 0.5, 0.875, 1.0, 0.75, 1.0, 0.75, 0.5, 0.75, 0.5, 0.75, 1.0, 0.625, 1.0, 0.625, 0.5, 0.625, 0.5, 0.625, 1.0, 0.5, 1.0, 0.5, 0.5, 0.5, 0.5, 0.5, 1.0, 0.375, 1.0, 0.375, 0.5, 0.375, 0.5, 0.375, 1.0, 0.25, 1.0, 0.25, 0.5, 0.4197, 0.4197, 0.25, 0.49, 0.08029, 0.4197, 0.01, 0.25, 0.08029, 0.08029, 0.25, 0.01, 0.4197, 0.08029, 0.49, 0.25, 0.25, 0.5, 0.25, 1.0, 0.125, 1.0, 0.125, 0.5, 0.125, 0.5, 0.125, 1.0, 0.0, 1.0, 0.0, 0.5, 0.75, 0.49, 0.9197, 0.4197, 0.99, 0.25, 0.9197, 0.08029, 0.75, 0.01, 0.5803, 0.08029, 0.51, 0.25, 0.5803, 0.4197])
me_cylinder_002.materials.append(mat_m2)
me_cylinder_002.update()
me_cylinder_003 = bpy.data.meshes.new('Cylinder.003')
me_cylinder_003.from_pydata([(0.0, 0.23, -0.77), (0.0, 0.23, 0.77), (0.1626, 0.1626, -0.77), (0.1626, 0.1626, 0.77), (0.23, 0.0, -0.77), (0.23, 0.0, 0.77), (0.1626, -0.1626, -0.77), (0.1626, -0.1626, 0.77), (0.0, -0.23, -0.77), (0.0, -0.23, 0.77), (-0.1626, -0.1626, -0.77), (-0.1626, -0.1626, 0.77), (-0.23, 0.0, -0.77), (-0.23, 0.0, 0.77), (-0.1626, 0.1626, -0.77), (-0.1626, 0.1626, 0.77)], [], [(0, 1, 3, 2), (2, 3, 5, 4), (4, 5, 7, 6), (6, 7, 9, 8), (8, 9, 11, 10), (10, 11, 13, 12), (3, 1, 15, 13, 11, 9, 7, 5), (12, 13, 15, 14), (14, 15, 1, 0), (0, 2, 4, 6, 8, 10, 12, 14)])
_uv = me_cylinder_003.uv_layers.new(name='UVMap')
_uv.uv.foreach_set('vector', [1.0, 0.5, 1.0, 1.0, 0.875, 1.0, 0.875, 0.5, 0.875, 0.5, 0.875, 1.0, 0.75, 1.0, 0.75, 0.5, 0.75, 0.5, 0.75, 1.0, 0.625, 1.0, 0.625, 0.5, 0.625, 0.5, 0.625, 1.0, 0.5, 1.0, 0.5, 0.5, 0.5, 0.5, 0.5, 1.0, 0.375, 1.0, 0.375, 0.5, 0.375, 0.5, 0.375, 1.0, 0.25, 1.0, 0.25, 0.5, 0.4197, 0.4197, 0.25, 0.49, 0.08029, 0.4197, 0.01, 0.25, 0.08029, 0.08029, 0.25, 0.01, 0.4197, 0.08029, 0.49, 0.25, 0.25, 0.5, 0.25, 1.0, 0.125, 1.0, 0.125, 0.5, 0.125, 0.5, 0.125, 1.0, 0.0, 1.0, 0.0, 0.5, 0.75, 0.49, 0.9197, 0.4197, 0.99, 0.25, 0.9197, 0.08029, 0.75, 0.01, 0.5803, 0.08029, 0.51, 0.25, 0.5803, 0.4197])
me_cylinder_003.materials.append(mat_m2)
me_cylinder_003.update()
me_cube_002 = bpy.data.meshes.new('Cube.002')
me_cube_002.from_pydata([(-1.0, -1.0, -1.0), (-1.0, -1.0, 1.0), (-1.0, 1.0, -1.0), (-1.0, 1.0, 1.0), (1.0, -1.0, -1.0), (1.0, -1.0, 1.0), (1.0, 1.0, -1.0), (1.0, 1.0, 1.0)], [], [(0, 1, 3, 2), (2, 3, 7, 6), (6, 7, 5, 4), (4, 5, 1, 0), (2, 6, 4, 0), (7, 3, 1, 5)])
_uv = me_cube_002.uv_layers.new(name='UVMap')
_uv.uv.foreach_set('vector', [0.375, 0.0, 0.625, 0.0, 0.625, 0.25, 0.375, 0.25, 0.375, 0.25, 0.625, 0.25, 0.625, 0.5, 0.375, 0.5, 0.375, 0.5, 0.625, 0.5, 0.625, 0.75, 0.375, 0.75, 0.375, 0.75, 0.625, 0.75, 0.625, 1.0, 0.375, 1.0, 0.125, 0.5, 0.375, 0.5, 0.375, 0.75, 0.125, 0.75, 0.625, 0.5, 0.875, 0.5, 0.875, 0.75, 0.625, 0.75])
me_cube_002.materials.append(mat_m0)
me_cube_002.update()

# ---- objects
ob_dulo = bpy.data.objects.new('dulo', me_cylinder)
ob_stoika = bpy.data.objects.new('stoika', me_cube_001)
ob_pods1 = bpy.data.objects.new('pods1', me_cylinder_001)
ob_pods2 = bpy.data.objects.new('pods2', me_cylinder_002)
ob_pods0 = bpy.data.objects.new('pods0', me_cylinder_003)
ob_magnite = bpy.data.objects.new('magnite', me_cube_002)

# ---- transforms, parenting, visibility, modifiers, constraints
ob_dulo.location = (0.0, 0.0, 0.107)
ob_stoika.location = (0.0, 0.0, -0.7751)
ob_stoika.scale = (1.0, 0.1047, 0.06021)
ob_pods1.location = (-0.2806, -9.313e-10, 0.11)
ob_pods1.rotation_euler = (0.0, 1.571, 0.0)
ob_pods1.scale = (0.3102, 0.3102, 0.115)
ob_pods2.location = (0.2773, -9.313e-10, 0.11)
ob_pods2.rotation_euler = (0.0, 1.571, 0.0)
ob_pods2.scale = (0.3102, 0.3102, 0.115)
ob_pods0.location = (0.002128, 0.001472, -0.9108)
ob_pods0.scale = (1.521, 1.521, 0.08734)
ob_magnite.location = (0.0, 0.0, -0.9917)
ob_magnite.scale = (0.09764, 0.09764, 0.007859)

# ---- collection membership
col_collection.objects.link(ob_dulo)
col_collection.objects.link(ob_stoika)
col_collection.objects.link(ob_pods1)
col_collection.objects.link(ob_pods2)
col_collection.objects.link(ob_pods0)
col_collection.objects.link(ob_magnite)

# ---- scene / render settings (as saved in the file)
scene.frame_start = 1; scene.frame_end = 250; scene.frame_set(1)
scene.render.engine = 'BLENDER_EEVEE_NEXT'
scene.cycles.sampling_pattern = 'TABULATED_SOBOL'
scene.cycles.use_light_tree = False
scene.view_settings.view_transform = 'Filmic'
bpy.context.view_layer.update()

# ---- added for rendering (the .blend has no active camera and no usable light): camera, sun
cam_auto = bpy.data.cameras.new('AutoCamera')
cam_auto.lens = 50.0
cam_auto.sensor_width = 36.0
cam_auto.clip_end = 1000.0
ob_auto_camera = bpy.data.objects.new('AutoCamera', cam_auto)
scene.collection.objects.link(ob_auto_camera)
ob_auto_camera.location = (2.1008, -2.59828, 1.62551)
ob_auto_camera.rotation_euler = (1.09748, -7.21219e-08, 0.694738)
scene.camera = ob_auto_camera
light_auto_sun = bpy.data.lights.new('AutoSun', 'SUN')
light_auto_sun.energy = 3.0
light_auto_sun.angle = 0.0523599
ob_auto_sun = bpy.data.objects.new('AutoSun', light_auto_sun)
scene.collection.objects.link(ob_auto_sun)
ob_auto_sun.rotation_euler = (0.872665, 0.174533, 0.523599)
bpy.context.view_layer.update()
